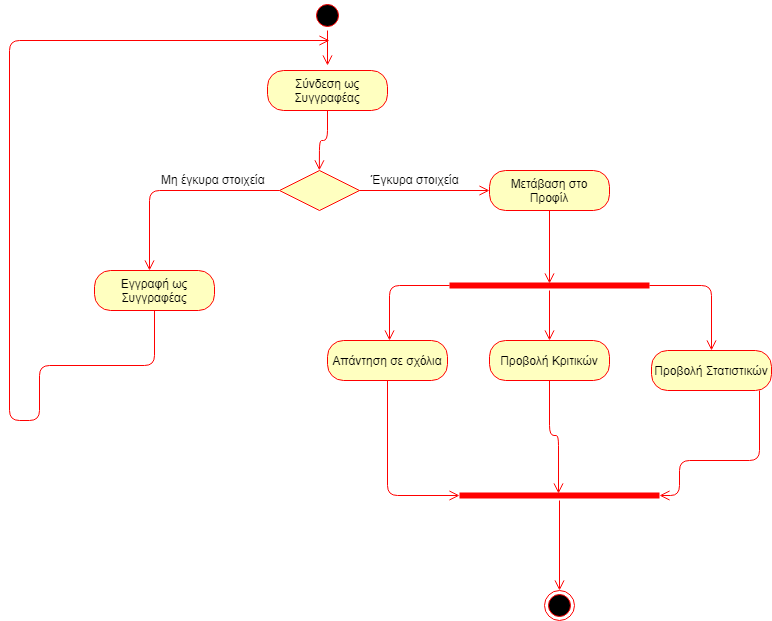

The diagram above was exported from draw.io. Its source (the exported page's mxGraphModel, read from the mxfile embedded in the PNG):
<mxGraphModel dx="1394" dy="1847" grid="1" gridSize="10" guides="1" tooltips="1" connect="1" arrows="1" fold="1" page="1" pageScale="1" pageWidth="850" pageHeight="1100" background="#ffffff" math="0" shadow="0">
  <root>
    <mxCell id="0" />
    <mxCell id="1" parent="0" />
    <mxCell id="kAkIuyMtjGuteDqiAZsu-4" value="" style="ellipse;html=1;shape=startState;fillColor=#000000;strokeColor=#ff0000;" vertex="1" parent="1">
      <mxGeometry x="483" y="-930" width="30" height="30" as="geometry" />
    </mxCell>
    <mxCell id="kAkIuyMtjGuteDqiAZsu-5" value="" style="edgeStyle=orthogonalEdgeStyle;html=1;verticalAlign=bottom;endArrow=open;endSize=8;strokeColor=#ff0000;" edge="1" source="kAkIuyMtjGuteDqiAZsu-4" parent="1">
      <mxGeometry relative="1" as="geometry">
        <mxPoint x="498" y="-865" as="targetPoint" />
      </mxGeometry>
    </mxCell>
    <mxCell id="kAkIuyMtjGuteDqiAZsu-8" value="Σύνδεση ως Συγγραφέας" style="rounded=1;whiteSpace=wrap;html=1;arcSize=40;fontColor=#000000;fillColor=#ffffc0;strokeColor=#ff0000;" vertex="1" parent="1">
      <mxGeometry x="438" y="-860" width="120" height="40" as="geometry" />
    </mxCell>
    <mxCell id="kAkIuyMtjGuteDqiAZsu-9" value="" style="edgeStyle=orthogonalEdgeStyle;html=1;verticalAlign=bottom;endArrow=open;endSize=8;strokeColor=#ff0000;entryX=0.5;entryY=0;entryDx=0;entryDy=0;" edge="1" source="kAkIuyMtjGuteDqiAZsu-8" parent="1">
      <mxGeometry relative="1" as="geometry">
        <mxPoint x="489.8571428571429" y="-760.1428571428571" as="targetPoint" />
      </mxGeometry>
    </mxCell>
    <mxCell id="kAkIuyMtjGuteDqiAZsu-12" value="" style="edgeStyle=orthogonalEdgeStyle;html=1;align=left;verticalAlign=top;endArrow=open;endSize=8;strokeColor=#ff0000;" edge="1" parent="1">
      <mxGeometry x="-1" relative="1" as="geometry">
        <mxPoint x="320" y="-660" as="targetPoint" />
        <mxPoint x="450.2857142857142" y="-740.1428571428571" as="sourcePoint" />
        <Array as="points">
          <mxPoint x="320" y="-740" />
        </Array>
      </mxGeometry>
    </mxCell>
    <mxCell id="kAkIuyMtjGuteDqiAZsu-15" value="Έγκυρα στοιχεία" style="text;html=1;resizable=0;points=[];autosize=1;align=left;verticalAlign=top;spacingTop=-4;" vertex="1" parent="1">
      <mxGeometry x="540" y="-760" width="100" height="20" as="geometry" />
    </mxCell>
    <mxCell id="kAkIuyMtjGuteDqiAZsu-16" value="Μη έγκυρα στοιχεία" style="text;html=1;resizable=0;points=[];autosize=1;align=left;verticalAlign=top;spacingTop=-4;" vertex="1" parent="1">
      <mxGeometry x="330" y="-760" width="120" height="20" as="geometry" />
    </mxCell>
    <mxCell id="kAkIuyMtjGuteDqiAZsu-17" value="Εγγραφή ως Συγγραφέας" style="rounded=1;whiteSpace=wrap;html=1;arcSize=40;fontColor=#000000;fillColor=#ffffc0;strokeColor=#ff0000;" vertex="1" parent="1">
      <mxGeometry x="265" y="-660" width="120" height="40" as="geometry" />
    </mxCell>
    <mxCell id="kAkIuyMtjGuteDqiAZsu-18" value="" style="edgeStyle=orthogonalEdgeStyle;html=1;verticalAlign=bottom;endArrow=open;endSize=8;strokeColor=#ff0000;" edge="1" source="kAkIuyMtjGuteDqiAZsu-17" parent="1">
      <mxGeometry relative="1" as="geometry">
        <mxPoint x="500" y="-890" as="targetPoint" />
        <Array as="points">
          <mxPoint x="325" y="-565" />
          <mxPoint x="210" y="-565" />
          <mxPoint x="210" y="-510" />
          <mxPoint x="180" y="-510" />
          <mxPoint x="180" y="-890" />
        </Array>
      </mxGeometry>
    </mxCell>
    <mxCell id="kAkIuyMtjGuteDqiAZsu-19" value="Μετάβαση στο Προφίλ" style="rounded=1;whiteSpace=wrap;html=1;arcSize=40;fontColor=#000000;fillColor=#ffffc0;strokeColor=#ff0000;" vertex="1" parent="1">
      <mxGeometry x="660" y="-760" width="120" height="40" as="geometry" />
    </mxCell>
    <mxCell id="kAkIuyMtjGuteDqiAZsu-20" value="" style="edgeStyle=orthogonalEdgeStyle;html=1;verticalAlign=bottom;endArrow=open;endSize=8;strokeColor=#ff0000;entryX=0.499;entryY=0.328;entryDx=0;entryDy=0;entryPerimeter=0;" edge="1" source="kAkIuyMtjGuteDqiAZsu-19" parent="1" target="kAkIuyMtjGuteDqiAZsu-34">
      <mxGeometry relative="1" as="geometry">
        <mxPoint x="750" y="-660" as="targetPoint" />
      </mxGeometry>
    </mxCell>
    <mxCell id="kAkIuyMtjGuteDqiAZsu-21" value="" style="rhombus;whiteSpace=wrap;html=1;fillColor=#ffffc0;strokeColor=#ff0000;" vertex="1" parent="1">
      <mxGeometry x="450" y="-760" width="80" height="40" as="geometry" />
    </mxCell>
    <mxCell id="kAkIuyMtjGuteDqiAZsu-22" value="" style="edgeStyle=orthogonalEdgeStyle;html=1;align=left;verticalAlign=bottom;endArrow=open;endSize=8;strokeColor=#ff0000;entryX=0;entryY=0.5;entryDx=0;entryDy=0;" edge="1" source="kAkIuyMtjGuteDqiAZsu-21" parent="1" target="kAkIuyMtjGuteDqiAZsu-19">
      <mxGeometry x="-1" relative="1" as="geometry">
        <mxPoint x="670" y="-670" as="targetPoint" />
      </mxGeometry>
    </mxCell>
    <mxCell id="kAkIuyMtjGuteDqiAZsu-28" value="Προβολή Κριτικών" style="rounded=1;whiteSpace=wrap;html=1;arcSize=40;fontColor=#000000;fillColor=#ffffc0;strokeColor=#ff0000;" vertex="1" parent="1">
      <mxGeometry x="660" y="-590" width="120" height="40" as="geometry" />
    </mxCell>
    <mxCell id="kAkIuyMtjGuteDqiAZsu-29" value="" style="edgeStyle=orthogonalEdgeStyle;html=1;verticalAlign=bottom;endArrow=open;endSize=8;strokeColor=#ff0000;entryX=0.497;entryY=0.293;entryDx=0;entryDy=0;entryPerimeter=0;" edge="1" source="kAkIuyMtjGuteDqiAZsu-28" parent="1" target="kAkIuyMtjGuteDqiAZsu-39">
      <mxGeometry relative="1" as="geometry">
        <mxPoint x="749" y="-490" as="targetPoint" />
        <Array as="points" />
      </mxGeometry>
    </mxCell>
    <mxCell id="kAkIuyMtjGuteDqiAZsu-30" value="Προβολή Στατιστικών" style="rounded=1;whiteSpace=wrap;html=1;arcSize=40;fontColor=#000000;fillColor=#ffffc0;strokeColor=#ff0000;" vertex="1" parent="1">
      <mxGeometry x="822" y="-580" width="120" height="40" as="geometry" />
    </mxCell>
    <mxCell id="kAkIuyMtjGuteDqiAZsu-31" value="" style="edgeStyle=orthogonalEdgeStyle;html=1;verticalAlign=bottom;endArrow=open;endSize=8;strokeColor=#ff0000;entryX=1;entryY=0.5;entryDx=0;entryDy=0;entryPerimeter=0;" edge="1" source="kAkIuyMtjGuteDqiAZsu-30" parent="1" target="kAkIuyMtjGuteDqiAZsu-39">
      <mxGeometry relative="1" as="geometry">
        <mxPoint x="930" y="-440" as="targetPoint" />
        <Array as="points">
          <mxPoint x="930" y="-470" />
          <mxPoint x="850" y="-470" />
        </Array>
      </mxGeometry>
    </mxCell>
    <mxCell id="kAkIuyMtjGuteDqiAZsu-32" value="Απάντηση σε σχόλια" style="rounded=1;whiteSpace=wrap;html=1;arcSize=40;fontColor=#000000;fillColor=#ffffc0;strokeColor=#ff0000;" vertex="1" parent="1">
      <mxGeometry x="498" y="-590" width="120" height="40" as="geometry" />
    </mxCell>
    <mxCell id="kAkIuyMtjGuteDqiAZsu-33" value="" style="edgeStyle=orthogonalEdgeStyle;html=1;verticalAlign=bottom;endArrow=open;endSize=8;strokeColor=#ff0000;startSize=6;jumpSize=6;entryX=0;entryY=0.5;entryDx=0;entryDy=0;entryPerimeter=0;" edge="1" source="kAkIuyMtjGuteDqiAZsu-32" parent="1" target="kAkIuyMtjGuteDqiAZsu-39">
      <mxGeometry relative="1" as="geometry">
        <mxPoint x="558" y="-480" as="targetPoint" />
        <Array as="points">
          <mxPoint x="558" y="-435" />
        </Array>
      </mxGeometry>
    </mxCell>
    <mxCell id="kAkIuyMtjGuteDqiAZsu-34" value="" style="shape=line;html=1;strokeWidth=6;strokeColor=#ff0000;" vertex="1" parent="1">
      <mxGeometry x="620" y="-650" width="200" height="10" as="geometry" />
    </mxCell>
    <mxCell id="kAkIuyMtjGuteDqiAZsu-35" value="" style="edgeStyle=orthogonalEdgeStyle;html=1;verticalAlign=bottom;endArrow=open;endSize=8;strokeColor=#ff0000;" edge="1" source="kAkIuyMtjGuteDqiAZsu-34" parent="1">
      <mxGeometry relative="1" as="geometry">
        <mxPoint x="720" y="-590" as="targetPoint" />
      </mxGeometry>
    </mxCell>
    <mxCell id="kAkIuyMtjGuteDqiAZsu-36" value="" style="edgeStyle=orthogonalEdgeStyle;html=1;verticalAlign=bottom;endArrow=open;endSize=8;strokeColor=#ff0000;exitX=0;exitY=0.5;exitDx=0;exitDy=0;exitPerimeter=0;" edge="1" parent="1" source="kAkIuyMtjGuteDqiAZsu-34">
      <mxGeometry relative="1" as="geometry">
        <mxPoint x="560" y="-590" as="targetPoint" />
        <mxPoint x="580" y="-640" as="sourcePoint" />
        <Array as="points">
          <mxPoint x="560" y="-645" />
          <mxPoint x="560" y="-590" />
        </Array>
      </mxGeometry>
    </mxCell>
    <mxCell id="kAkIuyMtjGuteDqiAZsu-37" value="" style="edgeStyle=orthogonalEdgeStyle;html=1;verticalAlign=bottom;endArrow=open;endSize=8;strokeColor=#ff0000;exitX=1;exitY=0.5;exitDx=0;exitDy=0;exitPerimeter=0;entryX=0.5;entryY=0;entryDx=0;entryDy=0;" edge="1" parent="1" source="kAkIuyMtjGuteDqiAZsu-34" target="kAkIuyMtjGuteDqiAZsu-30">
      <mxGeometry relative="1" as="geometry">
        <mxPoint x="940" y="-580" as="targetPoint" />
        <mxPoint x="910" y="-620" as="sourcePoint" />
        <Array as="points">
          <mxPoint x="882" y="-645" />
        </Array>
      </mxGeometry>
    </mxCell>
    <mxCell id="kAkIuyMtjGuteDqiAZsu-38" value="" style="ellipse;html=1;shape=endState;fillColor=#000000;strokeColor=#ff0000;" vertex="1" parent="1">
      <mxGeometry x="715" y="-340" width="30" height="30" as="geometry" />
    </mxCell>
    <mxCell id="kAkIuyMtjGuteDqiAZsu-39" value="" style="shape=line;html=1;strokeWidth=6;strokeColor=#ff0000;" vertex="1" parent="1">
      <mxGeometry x="630" y="-440" width="200" height="10" as="geometry" />
    </mxCell>
    <mxCell id="kAkIuyMtjGuteDqiAZsu-40" value="" style="edgeStyle=orthogonalEdgeStyle;html=1;verticalAlign=bottom;endArrow=open;endSize=8;strokeColor=#ff0000;entryX=0.5;entryY=0;entryDx=0;entryDy=0;" edge="1" source="kAkIuyMtjGuteDqiAZsu-39" parent="1" target="kAkIuyMtjGuteDqiAZsu-38">
      <mxGeometry relative="1" as="geometry">
        <mxPoint x="750" y="-360" as="targetPoint" />
      </mxGeometry>
    </mxCell>
  </root>
</mxGraphModel>